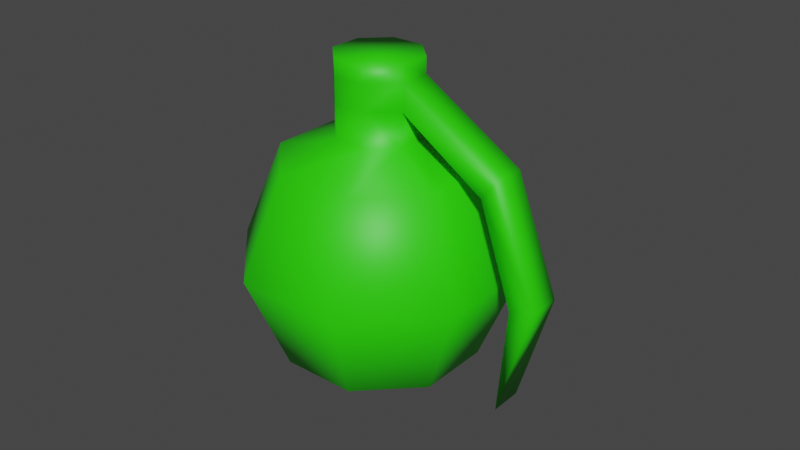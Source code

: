# Source: Granada.blend  (saved by Blender 2.83.19; exported with 4.5.12 LTS)
import bpy
from mathutils import Matrix  # noqa: F401  (used for matrix-valued properties, if any)

bpy.ops.wm.read_factory_settings(use_empty=True)
scene = bpy.context.scene
scene.name = 'Scene'

# ---- collections
col_collection = bpy.data.collections.new('Collection'); scene.collection.children.link(col_collection)

# ---- materials (node trees are filled in below, after node groups)
mat_granadamaterial = bpy.data.materials.new('granadaMaterial')
mat_granadamaterial.use_transparent_shadow = False

# ---- material node trees
mat_granadamaterial.use_nodes = True; mat_granadamaterial.node_tree.nodes.clear()
_N = mat_granadamaterial.node_tree.nodes; _L = mat_granadamaterial.node_tree.links
n0 = _N.new('ShaderNodeBsdfPrincipled'); n0.name = 'Principled BSDF'; n0.location = (10, 300)
n0.distribution = 'GGX'
n0.subsurface_method = 'BURLEY'
n0.inputs[0].default_value = (0.02446, 0.8, 0.0, 1.0)
n0.inputs[3].default_value = 1.45
n0.inputs[27].default_value = (0.0, 0.0, 0.0, 1.0)
n0.inputs[28].default_value = 1.0
n1 = _N.new('ShaderNodeOutputMaterial'); n1.name = 'Material Output'; n1.location = (300, 300)
_L.new(n0.outputs[0], n1.inputs[0])
n1.is_active_output = True

# ---- world
world_world = bpy.data.worlds.new('World'); scene.world = world_world
world_world.use_nodes = True; world_world.node_tree.nodes.clear()
_N = world_world.node_tree.nodes; _L = world_world.node_tree.links
n0 = _N.new('ShaderNodeOutputWorld'); n0.name = 'World Output'; n0.location = (300, 300)
n1 = _N.new('ShaderNodeBackground'); n1.name = 'Background'; n1.location = (10, 300)
n1.inputs[0].default_value = (0.05088, 0.05088, 0.05088, 1.0)
_L.new(n1.outputs[0], n0.inputs[0])
n0.is_active_output = True
world_world.color = (0.05088, 0.05088, 0.05088)
world_world.use_sun_shadow = False
world_world.sun_shadow_jitter_overblur = 0.0

# ---- meshes
me_sphere_001 = bpy.data.meshes.new('Sphere.001')
me_sphere_001.from_pydata([(0.0, 0.7071, 0.7071), (0.0, 1.0, -4.371e-08), (0.0, 0.7071, -0.7071), (0.5, 0.5, 0.7071), (0.7071, 0.7071, -4.371e-08), (0.5, 0.5, -0.7071), (0.7071, -8.521e-08, 0.7071), (1.0, -5.541e-08, -4.371e-08), (0.7071, -8.521e-08, -0.7071), (0.5, -0.5, 0.7071), (0.7071, -0.7071, -4.371e-08), (0.5, -0.5, -0.7071), (0.0, -8.742e-08, -1.0), (3.201e-08, -0.7071, 0.7071), (2.213e-09, -1.0, -4.371e-08), (3.201e-08, -0.7071, -0.7071), (-0.3118, -1.553e-07, 1.118), (-0.5, -0.5, 0.7071), (-0.7071, -0.7071, -4.371e-08), (-0.5, -0.5, -0.7071), (-0.7071, -8.521e-08, 0.7071), (-1.0, -5.541e-08, -4.371e-08), (-0.7071, -8.521e-08, -0.7071), (-0.5, 0.5, 0.7071), (-0.7071, 0.7071, -4.371e-08), (-0.5, 0.5, -0.7071), (-0.2205, -0.2205, 0.8708), (-2.044e-08, -0.3118, 0.8708), (0.2205, -0.2205, 0.8708), (0.3118, -1.21e-07, 0.8708), (0.2205, 0.2205, 0.8708), (-3.456e-08, 0.3118, 0.8708), (-0.2205, 0.2205, 0.8708), (-0.3118, -1.21e-07, 0.8708), (-0.2205, -0.2205, 1.118), (-4.321e-08, -0.3118, 1.118), (0.2205, -0.2205, 1.118), (0.3118, -1.553e-07, 1.118), (0.2205, 0.2205, 1.118), (-5.733e-08, 0.3118, 1.118), (-0.2205, 0.2205, 1.118), (-0.2205, 0.2205, 1.303), (-0.3118, -2.117e-07, 1.303), (-9.482e-08, 0.3118, 1.303), (0.2205, 0.2205, 1.303), (0.3118, -2.117e-07, 1.303), (0.2205, -0.2205, 1.303), (-8.07e-08, -0.3118, 1.303), (-0.2205, -0.2205, 1.303), (0.7964, -0.4591, 0.7093), (0.8878, -0.2386, 0.7093), (0.9921, -0.2818, 0.8555), (0.9007, -0.5023, 0.8555), (1.021, -0.5522, 0.004475), (1.113, -0.3317, 0.004475), (1.278, -0.4001, 0.05126), (1.186, -0.6206, 0.05126), (0.9586, -0.5262, -0.7744), (1.05, -0.3057, -0.7744), (-0.2205, 0.2205, 1.418), (-0.3118, -2.304e-07, 1.418), (-1.072e-07, 0.3118, 1.418), (0.2205, 0.2205, 1.418), (0.3118, -2.304e-07, 1.418), (0.2205, -0.2205, 1.418), (-9.309e-08, -0.3118, 1.418), (-0.2205, -0.2205, 1.418)], [], [(1, 5, 2), (3, 29, 6), (12, 2, 5), (0, 4, 1), (4, 8, 5), (29, 9, 6), (12, 5, 8), (3, 7, 4), (8, 10, 11), (28, 13, 9), (12, 8, 11), (6, 10, 7), (10, 15, 11), (34, 42, 16), (12, 11, 15), (9, 14, 10), (14, 19, 15), (23, 31, 0), (12, 15, 19), (13, 18, 14), (18, 22, 19), (33, 23, 20), (12, 19, 22), (17, 21, 18), (20, 24, 21), (21, 25, 22), (27, 17, 13), (12, 22, 25), (12, 25, 2), (24, 0, 1), (24, 2, 25), (31, 3, 0), (31, 40, 39), (26, 20, 17), (30, 37, 29), (28, 35, 27), (26, 16, 33), (33, 40, 32), (31, 38, 30), (29, 36, 28), (26, 35, 34), (48, 65, 66), (34, 47, 48), (45, 52, 51), (16, 41, 40), (38, 45, 37), (39, 44, 38), (39, 41, 43), (35, 46, 47), (49, 56, 52), (37, 51, 50), (37, 49, 36), (36, 52, 46), (52, 55, 51), (50, 55, 54), (50, 53, 49), (54, 57, 53), (53, 57, 56), (56, 58, 55), (63, 61, 60), (45, 64, 46), (43, 62, 44), (42, 59, 41), (48, 60, 42), (47, 64, 65), (44, 63, 45), (43, 59, 61), (1, 4, 5), (3, 30, 29), (0, 3, 4), (4, 7, 8), (29, 28, 9), (3, 6, 7), (8, 7, 10), (28, 27, 13), (6, 9, 10), (10, 14, 15), (34, 48, 42), (9, 13, 14), (14, 18, 19), (23, 32, 31), (13, 17, 18), (18, 21, 22), (33, 32, 23), (17, 20, 21), (20, 23, 24), (21, 24, 25), (27, 26, 17), (24, 23, 0), (24, 1, 2), (31, 30, 3), (31, 32, 40), (26, 33, 20), (30, 38, 37), (28, 36, 35), (26, 34, 16), (33, 16, 40), (31, 39, 38), (29, 37, 36), (26, 27, 35), (48, 47, 65), (34, 35, 47), (45, 46, 52), (16, 42, 41), (38, 44, 45), (39, 43, 44), (39, 40, 41), (35, 36, 46), (49, 53, 56), (37, 45, 51), (37, 50, 49), (36, 49, 52), (54, 55, 58), (52, 56, 55), (50, 51, 55), (50, 54, 53), (54, 58, 57), (56, 57, 58), (60, 66, 65), (65, 64, 60), (64, 63, 60), (63, 62, 61), (61, 59, 60), (45, 63, 64), (43, 61, 62), (42, 60, 59), (48, 66, 60), (47, 46, 64), (44, 62, 63), (43, 41, 59)])
me_sphere_001.polygons.foreach_set('use_smooth', [True] * 130)
_uv = me_sphere_001.uv_layers.new(name='UVMap')
_uv.uv.foreach_set('vector', [0.75, 0.5, 0.625, 0.25, 0.75, 0.25, 0.625, 0.75, 0.5349, 0.8898, 0.5, 0.75, 0.6875, 0.0, 0.75, 0.25, 0.625, 0.25, 0.75, 0.75, 0.625, 0.5, 0.75, 0.5, 0.625, 0.5, 0.5, 0.25, 0.625, 0.25, 0.4651, 0.8898, 0.375, 0.75, 0.5, 0.75, 0.5625, 0.0, 0.625, 0.25, 0.5, 0.25, 0.625, 0.75, 0.5, 0.5, 0.625, 0.5, 0.5, 0.25, 0.375, 0.5, 0.375, 0.25, 0.3401, 0.8898, 0.25, 0.75, 0.375, 0.75, 0.4375, 0.0, 0.5, 0.25, 0.375, 0.25, 0.5, 0.75, 0.375, 0.5, 0.5, 0.5, 0.375, 0.5, 0.25, 0.25, 0.375, 0.25, 0.09006, 0.8898, 0.03494, 0.8898, 0.03494, 0.8898, 0.3125, 0.0, 0.375, 0.25, 0.25, 0.25, 0.375, 0.75, 0.25, 0.5, 0.375, 0.5, 0.25, 0.5, 0.125, 0.25, 0.25, 0.25, 0.875, 0.75, 0.7849, 0.8898, 0.75, 0.75, 0.1875, 0.0, 0.25, 0.25, 0.125, 0.25, 0.25, 0.75, 0.125, 0.5, 0.25, 0.5, 0.125, 0.5, 0.0, 0.25, 0.125, 0.25, 0.9651, 0.8898, 0.875, 0.75, 1.0, 0.75, 0.0625, 0.0, 0.125, 0.25, 0.0, 0.25, 0.125, 0.75, 0.0, 0.5, 0.125, 0.5, 1.0, 0.75, 0.875, 0.5, 1.0, 0.5, 1.0, 0.5, 0.875, 0.25, 1.0, 0.25, 0.2151, 0.8898, 0.125, 0.75, 0.25, 0.75, 0.9375, 0.0, 1.0, 0.25, 0.875, 0.25, 0.8125, 0.0, 0.875, 0.25, 0.75, 0.25, 0.875, 0.5, 0.75, 0.75, 0.75, 0.5, 0.875, 0.5, 0.75, 0.25, 0.875, 0.25, 0.7151, 0.8898, 0.625, 0.75, 0.75, 0.75, 0.7849, 0.8898, 0.8401, 0.8898, 0.7849, 0.8898, 0.09006, 0.8898, 0.0, 0.75, 0.125, 0.75, 0.5901, 0.8898, 0.5349, 0.8898, 0.5349, 0.8898, 0.3401, 0.8898, 0.2849, 0.8898, 0.2849, 0.8898, 0.09006, 0.8898, 0.03494, 0.8898, 0.03494, 0.8898, 0.9651, 0.8898, 0.9099, 0.8898, 0.9099, 0.8898, 0.7151, 0.8898, 0.6599, 0.8898, 0.6599, 0.8898, 0.4651, 0.8898, 0.4099, 0.8898, 0.4099, 0.8898, 0.1599, 0.8898, 0.2151, 0.8898, 0.1599, 0.8898, 0.1599, 0.8898, 0.2151, 0.8898, 0.1599, 0.8898, 0.1599, 0.8898, 0.2151, 0.8898, 0.1599, 0.8898, 0.06438, 1.033, 0.0718, 1.004, 0.06438, 1.033, 0.9651, 0.8898, 0.9099, 0.8898, 0.9099, 0.8898, 0.5901, 0.8898, 0.5349, 0.8898, 0.5349, 0.8898, 0.7151, 0.8898, 0.6599, 0.8898, 0.6599, 0.8898, 0.7849, 0.8898, 0.8401, 0.8898, 0.7849, 0.8898, 0.2849, 0.8898, 0.3401, 0.8898, 0.2849, 0.8898, 0.3401, 0.8898, 0.3401, 0.8898, 0.3401, 0.8898, 0.5349, 0.8898, 0.5349, 0.8898, 0.5349, 0.8898, 0.4651, 0.8898, 0.4099, 0.8898, 0.4099, 0.8898, 0.3401, 0.8898, 0.3401, 0.8898, 0.3401, 0.8898, 0.0718, 1.004, 0.06438, 1.033, 0.06438, 1.033, 0.5349, 0.8898, 0.5349, 0.8898, 0.5349, 0.8898, 0.4651, 0.8898, 0.4099, 0.8898, 0.4099, 0.8898, 0.4651, 0.8898, 0.4099, 0.8898, 0.4099, 0.8898, 0.3401, 0.8898, 0.3401, 0.8898, 0.3401, 0.8898, 0.0718, 1.004, 0.06438, 1.033, 0.06438, 1.033, 0.06438, 1.033, 0.0532, 1.004, 0.03494, 0.8898, 0.06438, 1.033, 0.0718, 1.004, 0.0718, 1.004, 0.7151, 0.8898, 0.6599, 0.8898, 0.6599, 0.8898, 0.9651, 0.8898, 0.9099, 0.8898, 0.9099, 0.8898, 0.09006, 0.8898, 0.03494, 0.8898, 0.03494, 0.8898, 0.2849, 0.8898, 0.3401, 0.8898, 0.2849, 0.8898, 0.5901, 0.8898, 0.5349, 0.8898, 0.5349, 0.8898, 0.7849, 0.8898, 0.8401, 0.8898, 0.7849, 0.8898, 0.75, 0.5, 0.625, 0.5, 0.625, 0.25, 0.625, 0.75, 0.5901, 0.8898, 0.5349, 0.8898, 0.75, 0.75, 0.625, 0.75, 0.625, 0.5, 0.625, 0.5, 0.5, 0.5, 0.5, 0.25, 0.4651, 0.8898, 0.4099, 0.8898, 0.375, 0.75, 0.625, 0.75, 0.5, 0.75, 0.5, 0.5, 0.5, 0.25, 0.5, 0.5, 0.375, 0.5, 0.3401, 0.8898, 0.2849, 0.8898, 0.25, 0.75, 0.5, 0.75, 0.375, 0.75, 0.375, 0.5, 0.375, 0.5, 0.25, 0.5, 0.25, 0.25, 0.09006, 0.8898, 0.09006, 0.8898, 0.03494, 0.8898, 0.375, 0.75, 0.25, 0.75, 0.25, 0.5, 0.25, 0.5, 0.125, 0.5, 0.125, 0.25, 0.875, 0.75, 0.8401, 0.8898, 0.7849, 0.8898, 0.25, 0.75, 0.125, 0.75, 0.125, 0.5, 0.125, 0.5, 0.0, 0.5, 0.0, 0.25, 0.9651, 0.8898, 0.9099, 0.8898, 0.875, 0.75, 0.125, 0.75, 0.0, 0.75, 0.0, 0.5, 1.0, 0.75, 0.875, 0.75, 0.875, 0.5, 1.0, 0.5, 0.875, 0.5, 0.875, 0.25, 0.2151, 0.8898, 0.1599, 0.8898, 0.125, 0.75, 0.875, 0.5, 0.875, 0.75, 0.75, 0.75, 0.875, 0.5, 0.75, 0.5, 0.75, 0.25, 0.7151, 0.8898, 0.6599, 0.8898, 0.625, 0.75, 0.7849, 0.8898, 0.8401, 0.8898, 0.8401, 0.8898, 0.09006, 0.8898, 0.03494, 0.8898, 0.0, 0.75, 0.5901, 0.8898, 0.5901, 0.8898, 0.5349, 0.8898, 0.3401, 0.8898, 0.3401, 0.8898, 0.2849, 0.8898, 0.09006, 0.8898, 0.09006, 0.8898, 0.03494, 0.8898, 0.9651, 0.8898, 0.9651, 0.8898, 0.9099, 0.8898, 0.7151, 0.8898, 0.7151, 0.8898, 0.6599, 0.8898, 0.4651, 0.8898, 0.4651, 0.8898, 0.4099, 0.8898, 0.1599, 0.8898, 0.2151, 0.8898, 0.2151, 0.8898, 0.1599, 0.8898, 0.2151, 0.8898, 0.2151, 0.8898, 0.1599, 0.8898, 0.2151, 0.8898, 0.2151, 0.8898, 0.06438, 1.033, 0.0718, 1.004, 0.0718, 1.004, 0.9651, 0.8898, 0.9651, 0.8898, 0.9099, 0.8898, 0.5901, 0.8898, 0.5901, 0.8898, 0.5349, 0.8898, 0.7151, 0.8898, 0.7151, 0.8898, 0.6599, 0.8898, 0.7849, 0.8898, 0.8401, 0.8898, 0.8401, 0.8898, 0.2849, 0.8898, 0.3401, 0.8898, 0.3401, 0.8898, 0.3401, 0.8898, 0.3401, 0.8898, 0.3401, 0.8898, 0.5349, 0.8898, 0.5349, 0.8898, 0.5349, 0.8898, 0.4651, 0.8898, 0.4651, 0.8898, 0.4099, 0.8898, 0.3401, 0.8898, 0.3401, 0.8898, 0.3401, 0.8898, 0.5349, 0.8898, 0.5349, 0.8898, 0.5349, 0.8898, 0.0718, 1.004, 0.0718, 1.004, 0.06438, 1.033, 0.5349, 0.8898, 0.5349, 0.8898, 0.5349, 0.8898, 0.4651, 0.8898, 0.4651, 0.8898, 0.4099, 0.8898, 0.4651, 0.8898, 0.4651, 0.8898, 0.4099, 0.8898, 0.0718, 1.004, 0.0718, 1.004, 0.06438, 1.033, 0.03494, 0.8898, 0.09006, 0.8898, 0.08266, 0.9513, 0.08266, 0.9513, 0.0718, 1.004, 0.03494, 0.8898, 0.0718, 1.004, 0.06438, 1.033, 0.03494, 0.8898, 0.06438, 1.033, 0.06062, 1.033, 0.0532, 1.004, 0.0532, 1.004, 0.04234, 0.9513, 0.03494, 0.8898, 0.06438, 1.033, 0.06438, 1.033, 0.0718, 1.004, 0.7151, 0.8898, 0.7151, 0.8898, 0.6599, 0.8898, 0.9651, 0.8898, 0.9651, 0.8898, 0.9099, 0.8898, 0.09006, 0.8898, 0.09006, 0.8898, 0.03494, 0.8898, 0.2849, 0.8898, 0.3401, 0.8898, 0.3401, 0.8898, 0.5901, 0.8898, 0.5901, 0.8898, 0.5349, 0.8898, 0.7849, 0.8898, 0.8401, 0.8898, 0.8401, 0.8898])
me_sphere_001.materials.append(mat_granadamaterial)
me_sphere_001.use_remesh_fix_poles = True
me_sphere_001.use_remesh_preserve_attributes = False
me_sphere_001.use_mirror_vertex_groups = False
me_sphere_001.update()

# ---- objects
ob_granada = bpy.data.objects.new('Granada', me_sphere_001)

# ---- transforms, parenting, visibility, modifiers, constraints
ob_granada.location = (0.0, 0.0, 0.0)
ob_granada.rotation_euler = (0.0, -0.0, 0.3927)
ob_granada.lineart.crease_threshold = 0.0

# ---- collection membership
col_collection.objects.link(ob_granada)

# ---- scene / render settings (as saved in the file)
scene.frame_start = 1; scene.frame_end = 250; scene.frame_set(1)
scene.render.engine = 'BLENDER_EEVEE_NEXT'
scene.cycles.use_denoising = False
scene.cycles.samples = 128
scene.cycles.sampling_pattern = 'TABULATED_SOBOL'
scene.cycles.use_adaptive_sampling = False
scene.cycles.use_light_tree = False
scene.view_settings.view_transform = 'Filmic'
bpy.context.view_layer.update()

# ---- added for rendering (the .blend has no active camera and no usable light): camera, sun
cam_auto = bpy.data.cameras.new('AutoCamera')
cam_auto.lens = 50.0
cam_auto.sensor_width = 36.0
cam_auto.clip_end = 1000.0
ob_auto_camera = bpy.data.objects.new('AutoCamera', cam_auto)
scene.collection.objects.link(ob_auto_camera)
ob_auto_camera.location = (4.41601, -5.09205, 3.63892)
ob_auto_camera.rotation_euler = (1.09748, -7.21219e-08, 0.694738)
scene.camera = ob_auto_camera
light_auto_sun = bpy.data.lights.new('AutoSun', 'SUN')
light_auto_sun.energy = 3.0
light_auto_sun.angle = 0.0523599
ob_auto_sun = bpy.data.objects.new('AutoSun', light_auto_sun)
scene.collection.objects.link(ob_auto_sun)
ob_auto_sun.rotation_euler = (0.872665, 0.174533, 0.523599)
bpy.context.view_layer.update()
